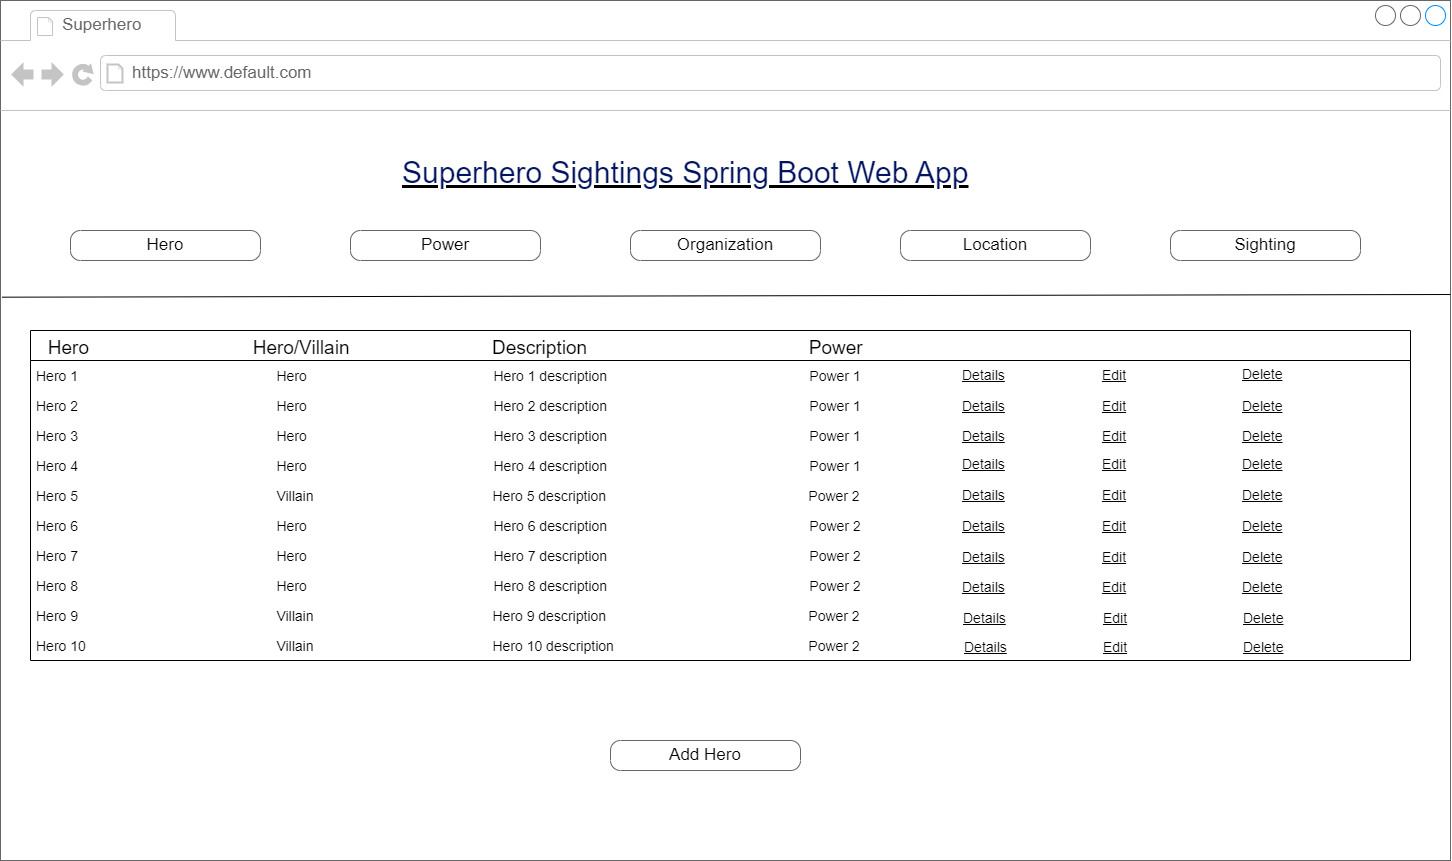

The diagram above was exported from draw.io. Its source (the exported page's mxGraphModel, read from the mxfile embedded in the PNG):
<mxGraphModel dx="1038" dy="528" grid="1" gridSize="10" guides="1" tooltips="1" connect="1" arrows="1" fold="1" page="1" pageScale="1" pageWidth="1100" pageHeight="850" background="none" math="0" shadow="0">
  <root>
    <mxCell id="0" />
    <mxCell id="1" parent="0" />
    <mxCell id="7026571954dc6520-1" value="" style="strokeWidth=1;shadow=0;dashed=0;align=left;html=1;shape=mxgraph.mockup.containers.browserWindow;rSize=0;strokeColor=#666666;mainText=,;recursiveResize=0;rounded=0;labelBackgroundColor=none;fontFamily=Verdana;fontSize=12" parent="1" vertex="1">
      <mxGeometry x="250" y="20" width="1450" height="860" as="geometry" />
    </mxCell>
    <mxCell id="7026571954dc6520-2" value="Superhero&amp;nbsp;" style="strokeWidth=1;shadow=0;dashed=0;align=center;html=1;shape=mxgraph.mockup.containers.anchor;fontSize=17;fontColor=#666666;align=left;" parent="7026571954dc6520-1" vertex="1">
      <mxGeometry x="60" y="12" width="150" height="26" as="geometry" />
    </mxCell>
    <mxCell id="7026571954dc6520-3" value="https://www.default.com" style="strokeWidth=1;shadow=0;dashed=0;align=center;html=1;shape=mxgraph.mockup.containers.anchor;rSize=0;fontSize=17;fontColor=#666666;align=left;" parent="7026571954dc6520-1" vertex="1">
      <mxGeometry x="130" y="60" width="250" height="26" as="geometry" />
    </mxCell>
    <mxCell id="7026571954dc6520-4" value="&lt;h2 style=&quot;box-sizing: border-box; margin-top: 0px; margin-bottom: 0.5rem; font-weight: 300; line-height: 1.2; font-size: 1.875rem; font-family: Arial, Helvetica, sans-serif; color: rgb(2, 21, 94); padding-top: 12px; padding-bottom: 0px; background-color: rgb(255, 255, 255);&quot; id=&quot;yui_3_17_2_1_1667340755161_39&quot;&gt;Superhero Sightings Spring Boot Web App&lt;/h2&gt;" style="text;html=1;points=[];align=left;verticalAlign=top;spacingTop=-4;fontSize=30;fontFamily=Verdana;fontStyle=4" parent="7026571954dc6520-1" vertex="1">
      <mxGeometry x="400" y="140" width="590" height="50" as="geometry" />
    </mxCell>
    <mxCell id="jvbijX7r-PZZ7w1VG2m_-4" value="" style="group" parent="7026571954dc6520-1" vertex="1" connectable="0">
      <mxGeometry x="70" y="230" width="1020" height="30" as="geometry" />
    </mxCell>
    <mxCell id="7026571954dc6520-18" value="Hero" style="strokeWidth=1;shadow=0;dashed=0;align=center;html=1;shape=mxgraph.mockup.buttons.button;strokeColor=#666666;mainText=;buttonStyle=round;fontSize=17;fontStyle=0;fillColor=none;whiteSpace=wrap;rounded=0;labelBackgroundColor=none;" parent="jvbijX7r-PZZ7w1VG2m_-4" vertex="1">
      <mxGeometry width="190" height="30" as="geometry" />
    </mxCell>
    <mxCell id="7026571954dc6520-19" value="Power" style="strokeWidth=1;shadow=0;dashed=0;align=center;html=1;shape=mxgraph.mockup.buttons.button;strokeColor=#666666;mainText=;buttonStyle=round;fontSize=17;fontStyle=0;fillColor=none;whiteSpace=wrap;rounded=0;labelBackgroundColor=none;" parent="jvbijX7r-PZZ7w1VG2m_-4" vertex="1">
      <mxGeometry x="280" width="190" height="30" as="geometry" />
    </mxCell>
    <mxCell id="jvbijX7r-PZZ7w1VG2m_-1" value="Organization" style="strokeWidth=1;shadow=0;dashed=0;align=center;html=1;shape=mxgraph.mockup.buttons.button;strokeColor=#666666;mainText=;buttonStyle=round;fontSize=17;fontStyle=0;fillColor=none;whiteSpace=wrap;rounded=0;labelBackgroundColor=none;" parent="jvbijX7r-PZZ7w1VG2m_-4" vertex="1">
      <mxGeometry x="560" width="190" height="30" as="geometry" />
    </mxCell>
    <mxCell id="jvbijX7r-PZZ7w1VG2m_-2" value="Location" style="strokeWidth=1;shadow=0;dashed=0;align=center;html=1;shape=mxgraph.mockup.buttons.button;strokeColor=#666666;mainText=;buttonStyle=round;fontSize=17;fontStyle=0;fillColor=none;whiteSpace=wrap;rounded=0;labelBackgroundColor=none;" parent="jvbijX7r-PZZ7w1VG2m_-4" vertex="1">
      <mxGeometry x="830" width="190" height="30" as="geometry" />
    </mxCell>
    <mxCell id="jvbijX7r-PZZ7w1VG2m_-3" value="Sighting" style="strokeWidth=1;shadow=0;dashed=0;align=center;html=1;shape=mxgraph.mockup.buttons.button;strokeColor=#666666;mainText=;buttonStyle=round;fontSize=17;fontStyle=0;fillColor=none;whiteSpace=wrap;rounded=0;labelBackgroundColor=none;" parent="7026571954dc6520-1" vertex="1">
      <mxGeometry x="1170" y="230" width="190" height="30" as="geometry" />
    </mxCell>
    <mxCell id="jvbijX7r-PZZ7w1VG2m_-9" value="   Hero                               Hero/Villain                           Description                                          Power                               " style="swimlane;fontStyle=0;childLayout=stackLayout;horizontal=1;startSize=30;horizontalStack=0;resizeParent=1;resizeParentMax=0;resizeLast=0;collapsible=1;marginBottom=0;fontSize=19;align=left;" parent="7026571954dc6520-1" vertex="1">
      <mxGeometry x="30" y="330" width="1380" height="330" as="geometry" />
    </mxCell>
    <mxCell id="jvbijX7r-PZZ7w1VG2m_-25" value="Hero 1                                                   Hero                                                Hero 1 description                                                    Power 1                           " style="text;strokeColor=none;fillColor=none;align=left;verticalAlign=middle;spacingLeft=4;spacingRight=4;overflow=hidden;points=[[0,0.5],[1,0.5]];portConstraint=eastwest;rotatable=0;fontSize=14;fontStyle=0" parent="jvbijX7r-PZZ7w1VG2m_-9" vertex="1">
      <mxGeometry y="30" width="1380" height="30" as="geometry" />
    </mxCell>
    <mxCell id="jvbijX7r-PZZ7w1VG2m_-29" value="Hero 2                                                   Hero                                                Hero 2 description                                                    Power 1                           " style="text;strokeColor=none;fillColor=none;align=left;verticalAlign=middle;spacingLeft=4;spacingRight=4;overflow=hidden;points=[[0,0.5],[1,0.5]];portConstraint=eastwest;rotatable=0;fontSize=14;fontStyle=0" parent="jvbijX7r-PZZ7w1VG2m_-9" vertex="1">
      <mxGeometry y="60" width="1380" height="30" as="geometry" />
    </mxCell>
    <mxCell id="jvbijX7r-PZZ7w1VG2m_-37" value="Hero 3                                                   Hero                                                Hero 3 description                                                    Power 1                           " style="text;strokeColor=none;fillColor=none;align=left;verticalAlign=middle;spacingLeft=4;spacingRight=4;overflow=hidden;points=[[0,0.5],[1,0.5]];portConstraint=eastwest;rotatable=0;fontSize=14;fontStyle=0" parent="jvbijX7r-PZZ7w1VG2m_-9" vertex="1">
      <mxGeometry y="90" width="1380" height="30" as="geometry" />
    </mxCell>
    <mxCell id="jvbijX7r-PZZ7w1VG2m_-38" value="Hero 4                                                   Hero                                                Hero 4 description                                                    Power 1                           " style="text;strokeColor=none;fillColor=none;align=left;verticalAlign=middle;spacingLeft=4;spacingRight=4;overflow=hidden;points=[[0,0.5],[1,0.5]];portConstraint=eastwest;rotatable=0;fontSize=14;fontStyle=0" parent="jvbijX7r-PZZ7w1VG2m_-9" vertex="1">
      <mxGeometry y="120" width="1380" height="30" as="geometry" />
    </mxCell>
    <mxCell id="jvbijX7r-PZZ7w1VG2m_-40" value="Hero 5                                                   Villain                                              Hero 5 description                                                    Power 2                           " style="text;strokeColor=none;fillColor=none;align=left;verticalAlign=middle;spacingLeft=4;spacingRight=4;overflow=hidden;points=[[0,0.5],[1,0.5]];portConstraint=eastwest;rotatable=0;fontSize=14;fontStyle=0" parent="jvbijX7r-PZZ7w1VG2m_-9" vertex="1">
      <mxGeometry y="150" width="1380" height="30" as="geometry" />
    </mxCell>
    <mxCell id="jvbijX7r-PZZ7w1VG2m_-39" value="Hero 6                                                   Hero                                                Hero 6 description                                                    Power 2                           " style="text;strokeColor=none;fillColor=none;align=left;verticalAlign=middle;spacingLeft=4;spacingRight=4;overflow=hidden;points=[[0,0.5],[1,0.5]];portConstraint=eastwest;rotatable=0;fontSize=14;fontStyle=0" parent="jvbijX7r-PZZ7w1VG2m_-9" vertex="1">
      <mxGeometry y="180" width="1380" height="30" as="geometry" />
    </mxCell>
    <mxCell id="jvbijX7r-PZZ7w1VG2m_-30" value="Hero 7                                                   Hero                                                Hero 7 description                                                    Power 2                           " style="text;strokeColor=none;fillColor=none;align=left;verticalAlign=middle;spacingLeft=4;spacingRight=4;overflow=hidden;points=[[0,0.5],[1,0.5]];portConstraint=eastwest;rotatable=0;fontSize=14;fontStyle=0" parent="jvbijX7r-PZZ7w1VG2m_-9" vertex="1">
      <mxGeometry y="210" width="1380" height="30" as="geometry" />
    </mxCell>
    <mxCell id="jvbijX7r-PZZ7w1VG2m_-63" value="Hero 8                                                   Hero                                                Hero 8 description                                                    Power 2                           " style="text;strokeColor=none;fillColor=none;align=left;verticalAlign=middle;spacingLeft=4;spacingRight=4;overflow=hidden;points=[[0,0.5],[1,0.5]];portConstraint=eastwest;rotatable=0;fontSize=14;fontStyle=0" parent="jvbijX7r-PZZ7w1VG2m_-9" vertex="1">
      <mxGeometry y="240" width="1380" height="30" as="geometry" />
    </mxCell>
    <mxCell id="jvbijX7r-PZZ7w1VG2m_-64" value="Hero 9                                                   Villain                                              Hero 9 description                                                    Power 2                           " style="text;strokeColor=none;fillColor=none;align=left;verticalAlign=middle;spacingLeft=4;spacingRight=4;overflow=hidden;points=[[0,0.5],[1,0.5]];portConstraint=eastwest;rotatable=0;fontSize=14;fontStyle=0" parent="jvbijX7r-PZZ7w1VG2m_-9" vertex="1">
      <mxGeometry y="270" width="1380" height="30" as="geometry" />
    </mxCell>
    <mxCell id="jvbijX7r-PZZ7w1VG2m_-10" value="Hero 10                                                 Villain                                              Hero 10 description                                                  Power 2                           " style="text;strokeColor=none;fillColor=none;align=left;verticalAlign=middle;spacingLeft=4;spacingRight=4;overflow=hidden;points=[[0,0.5],[1,0.5]];portConstraint=eastwest;rotatable=0;fontSize=14;fontStyle=0" parent="jvbijX7r-PZZ7w1VG2m_-9" vertex="1">
      <mxGeometry y="300" width="1380" height="30" as="geometry" />
    </mxCell>
    <mxCell id="jvbijX7r-PZZ7w1VG2m_-18" value="Details" style="text;html=1;strokeColor=none;fillColor=none;align=left;verticalAlign=middle;whiteSpace=wrap;rounded=0;fontSize=14;fontStyle=4" parent="7026571954dc6520-1" vertex="1">
      <mxGeometry x="960" y="360" width="70" height="30" as="geometry" />
    </mxCell>
    <mxCell id="jvbijX7r-PZZ7w1VG2m_-26" value="Details" style="text;html=1;strokeColor=none;fillColor=none;align=left;verticalAlign=middle;whiteSpace=wrap;rounded=0;fontSize=14;fontStyle=4" parent="7026571954dc6520-1" vertex="1">
      <mxGeometry x="960" y="391" width="70" height="30" as="geometry" />
    </mxCell>
    <mxCell id="jvbijX7r-PZZ7w1VG2m_-27" value="Edit" style="text;html=1;strokeColor=none;fillColor=none;align=left;verticalAlign=middle;whiteSpace=wrap;rounded=0;fontSize=14;fontStyle=4" parent="7026571954dc6520-1" vertex="1">
      <mxGeometry x="1100" y="391" width="90" height="30" as="geometry" />
    </mxCell>
    <mxCell id="jvbijX7r-PZZ7w1VG2m_-28" value="Delete" style="text;html=1;strokeColor=none;fillColor=none;align=left;verticalAlign=middle;whiteSpace=wrap;rounded=0;fontSize=14;fontStyle=4" parent="7026571954dc6520-1" vertex="1">
      <mxGeometry x="1240" y="391" width="130" height="30" as="geometry" />
    </mxCell>
    <mxCell id="jvbijX7r-PZZ7w1VG2m_-31" value="Details" style="text;html=1;strokeColor=none;fillColor=none;align=left;verticalAlign=middle;whiteSpace=wrap;rounded=0;fontSize=14;fontStyle=4" parent="7026571954dc6520-1" vertex="1">
      <mxGeometry x="960" y="421" width="70" height="30" as="geometry" />
    </mxCell>
    <mxCell id="jvbijX7r-PZZ7w1VG2m_-32" value="Details" style="text;html=1;strokeColor=none;fillColor=none;align=left;verticalAlign=middle;whiteSpace=wrap;rounded=0;fontSize=14;fontStyle=4" parent="7026571954dc6520-1" vertex="1">
      <mxGeometry x="960" y="449" width="70" height="30" as="geometry" />
    </mxCell>
    <mxCell id="jvbijX7r-PZZ7w1VG2m_-33" value="Edit" style="text;html=1;strokeColor=none;fillColor=none;align=left;verticalAlign=middle;whiteSpace=wrap;rounded=0;fontSize=14;fontStyle=4" parent="7026571954dc6520-1" vertex="1">
      <mxGeometry x="1100" y="449" width="90" height="30" as="geometry" />
    </mxCell>
    <mxCell id="jvbijX7r-PZZ7w1VG2m_-34" value="Delete" style="text;html=1;strokeColor=none;fillColor=none;align=left;verticalAlign=middle;whiteSpace=wrap;rounded=0;fontSize=14;fontStyle=4" parent="7026571954dc6520-1" vertex="1">
      <mxGeometry x="1240" y="449" width="130" height="30" as="geometry" />
    </mxCell>
    <mxCell id="jvbijX7r-PZZ7w1VG2m_-35" value="Edit" style="text;html=1;strokeColor=none;fillColor=none;align=left;verticalAlign=middle;whiteSpace=wrap;rounded=0;fontSize=14;fontStyle=4" parent="7026571954dc6520-1" vertex="1">
      <mxGeometry x="1100" y="421" width="90" height="30" as="geometry" />
    </mxCell>
    <mxCell id="jvbijX7r-PZZ7w1VG2m_-36" value="Delete" style="text;html=1;strokeColor=none;fillColor=none;align=left;verticalAlign=middle;whiteSpace=wrap;rounded=0;fontSize=14;fontStyle=4" parent="7026571954dc6520-1" vertex="1">
      <mxGeometry x="1240" y="421" width="130" height="30" as="geometry" />
    </mxCell>
    <mxCell id="jvbijX7r-PZZ7w1VG2m_-71" value="Add Hero" style="strokeWidth=1;shadow=0;dashed=0;align=center;html=1;shape=mxgraph.mockup.buttons.button;strokeColor=#666666;mainText=;buttonStyle=round;fontSize=17;fontStyle=0;fillColor=none;whiteSpace=wrap;rounded=0;labelBackgroundColor=none;" parent="7026571954dc6520-1" vertex="1">
      <mxGeometry x="610" y="740" width="190" height="30" as="geometry" />
    </mxCell>
    <mxCell id="jvbijX7r-PZZ7w1VG2m_-5" value="" style="endArrow=none;html=1;rounded=0;exitX=0.001;exitY=0.202;exitDx=0;exitDy=0;exitPerimeter=0;entryX=1;entryY=0.2;entryDx=0;entryDy=0;entryPerimeter=0;" parent="1" edge="1">
      <mxGeometry width="50" height="50" relative="1" as="geometry">
        <mxPoint x="251.45000000000027" y="316.67999999999995" as="sourcePoint" />
        <mxPoint x="1700" y="313.9999999999999" as="targetPoint" />
      </mxGeometry>
    </mxCell>
    <mxCell id="jvbijX7r-PZZ7w1VG2m_-19" value="Edit" style="text;html=1;strokeColor=none;fillColor=none;align=left;verticalAlign=middle;whiteSpace=wrap;rounded=0;fontSize=14;fontStyle=4" parent="1" vertex="1">
      <mxGeometry x="1350" y="380" width="90" height="30" as="geometry" />
    </mxCell>
    <mxCell id="jvbijX7r-PZZ7w1VG2m_-21" value="Delete" style="text;html=1;strokeColor=none;fillColor=none;align=left;verticalAlign=middle;whiteSpace=wrap;rounded=0;fontSize=14;fontStyle=4" parent="1" vertex="1">
      <mxGeometry x="1490" y="379" width="130" height="30" as="geometry" />
    </mxCell>
    <mxCell id="jvbijX7r-PZZ7w1VG2m_-51" value="Details" style="text;html=1;strokeColor=none;fillColor=none;align=left;verticalAlign=middle;whiteSpace=wrap;rounded=0;fontSize=14;fontStyle=4" parent="1" vertex="1">
      <mxGeometry x="1210" y="500" width="70" height="30" as="geometry" />
    </mxCell>
    <mxCell id="jvbijX7r-PZZ7w1VG2m_-52" value="Details" style="text;html=1;strokeColor=none;fillColor=none;align=left;verticalAlign=middle;whiteSpace=wrap;rounded=0;fontSize=14;fontStyle=4" parent="1" vertex="1">
      <mxGeometry x="1210" y="531" width="70" height="30" as="geometry" />
    </mxCell>
    <mxCell id="jvbijX7r-PZZ7w1VG2m_-53" value="Edit" style="text;html=1;strokeColor=none;fillColor=none;align=left;verticalAlign=middle;whiteSpace=wrap;rounded=0;fontSize=14;fontStyle=4" parent="1" vertex="1">
      <mxGeometry x="1350" y="531" width="90" height="30" as="geometry" />
    </mxCell>
    <mxCell id="jvbijX7r-PZZ7w1VG2m_-54" value="Delete" style="text;html=1;strokeColor=none;fillColor=none;align=left;verticalAlign=middle;whiteSpace=wrap;rounded=0;fontSize=14;fontStyle=4" parent="1" vertex="1">
      <mxGeometry x="1490" y="531" width="130" height="30" as="geometry" />
    </mxCell>
    <mxCell id="jvbijX7r-PZZ7w1VG2m_-55" value="Details" style="text;html=1;strokeColor=none;fillColor=none;align=left;verticalAlign=middle;whiteSpace=wrap;rounded=0;fontSize=14;fontStyle=4" parent="1" vertex="1">
      <mxGeometry x="1210" y="562" width="70" height="30" as="geometry" />
    </mxCell>
    <mxCell id="jvbijX7r-PZZ7w1VG2m_-56" value="Details" style="text;html=1;strokeColor=none;fillColor=none;align=left;verticalAlign=middle;whiteSpace=wrap;rounded=0;fontSize=14;fontStyle=4" parent="1" vertex="1">
      <mxGeometry x="1210" y="592" width="70" height="30" as="geometry" />
    </mxCell>
    <mxCell id="jvbijX7r-PZZ7w1VG2m_-57" value="Edit" style="text;html=1;strokeColor=none;fillColor=none;align=left;verticalAlign=middle;whiteSpace=wrap;rounded=0;fontSize=14;fontStyle=4" parent="1" vertex="1">
      <mxGeometry x="1350" y="592" width="90" height="30" as="geometry" />
    </mxCell>
    <mxCell id="jvbijX7r-PZZ7w1VG2m_-58" value="Delete" style="text;html=1;strokeColor=none;fillColor=none;align=left;verticalAlign=middle;whiteSpace=wrap;rounded=0;fontSize=14;fontStyle=4" parent="1" vertex="1">
      <mxGeometry x="1490" y="592" width="130" height="30" as="geometry" />
    </mxCell>
    <mxCell id="jvbijX7r-PZZ7w1VG2m_-59" value="Edit" style="text;html=1;strokeColor=none;fillColor=none;align=left;verticalAlign=middle;whiteSpace=wrap;rounded=0;fontSize=14;fontStyle=4" parent="1" vertex="1">
      <mxGeometry x="1350" y="562" width="90" height="30" as="geometry" />
    </mxCell>
    <mxCell id="jvbijX7r-PZZ7w1VG2m_-60" value="Delete" style="text;html=1;strokeColor=none;fillColor=none;align=left;verticalAlign=middle;whiteSpace=wrap;rounded=0;fontSize=14;fontStyle=4" parent="1" vertex="1">
      <mxGeometry x="1490" y="562" width="130" height="30" as="geometry" />
    </mxCell>
    <mxCell id="jvbijX7r-PZZ7w1VG2m_-61" value="Edit" style="text;html=1;strokeColor=none;fillColor=none;align=left;verticalAlign=middle;whiteSpace=wrap;rounded=0;fontSize=14;fontStyle=4" parent="1" vertex="1">
      <mxGeometry x="1350" y="500" width="90" height="30" as="geometry" />
    </mxCell>
    <mxCell id="jvbijX7r-PZZ7w1VG2m_-62" value="Delete" style="text;html=1;strokeColor=none;fillColor=none;align=left;verticalAlign=middle;whiteSpace=wrap;rounded=0;fontSize=14;fontStyle=4" parent="1" vertex="1">
      <mxGeometry x="1490" y="500" width="130" height="30" as="geometry" />
    </mxCell>
    <mxCell id="jvbijX7r-PZZ7w1VG2m_-65" value="Details" style="text;html=1;strokeColor=none;fillColor=none;align=left;verticalAlign=middle;whiteSpace=wrap;rounded=0;fontSize=14;fontStyle=4" parent="1" vertex="1">
      <mxGeometry x="1211" y="623" width="70" height="30" as="geometry" />
    </mxCell>
    <mxCell id="jvbijX7r-PZZ7w1VG2m_-66" value="Edit" style="text;html=1;strokeColor=none;fillColor=none;align=left;verticalAlign=middle;whiteSpace=wrap;rounded=0;fontSize=14;fontStyle=4" parent="1" vertex="1">
      <mxGeometry x="1351" y="623" width="90" height="30" as="geometry" />
    </mxCell>
    <mxCell id="jvbijX7r-PZZ7w1VG2m_-67" value="Delete" style="text;html=1;strokeColor=none;fillColor=none;align=left;verticalAlign=middle;whiteSpace=wrap;rounded=0;fontSize=14;fontStyle=4" parent="1" vertex="1">
      <mxGeometry x="1491" y="623" width="130" height="30" as="geometry" />
    </mxCell>
    <mxCell id="jvbijX7r-PZZ7w1VG2m_-70" value="Delete" style="text;html=1;strokeColor=none;fillColor=none;align=left;verticalAlign=middle;whiteSpace=wrap;rounded=0;fontSize=14;fontStyle=4" parent="1" vertex="1">
      <mxGeometry x="1491" y="652" width="130" height="30" as="geometry" />
    </mxCell>
    <mxCell id="fwEOvRGL_prxxsdA_-s5-10" value="Details" style="text;html=1;strokeColor=none;fillColor=none;align=left;verticalAlign=middle;whiteSpace=wrap;rounded=0;fontSize=14;fontStyle=4" parent="1" vertex="1">
      <mxGeometry x="1212" y="652" width="70" height="30" as="geometry" />
    </mxCell>
    <mxCell id="fwEOvRGL_prxxsdA_-s5-11" value="Edit" style="text;html=1;strokeColor=none;fillColor=none;align=left;verticalAlign=middle;whiteSpace=wrap;rounded=0;fontSize=14;fontStyle=4" parent="1" vertex="1">
      <mxGeometry x="1351" y="652" width="90" height="30" as="geometry" />
    </mxCell>
  </root>
</mxGraphModel>